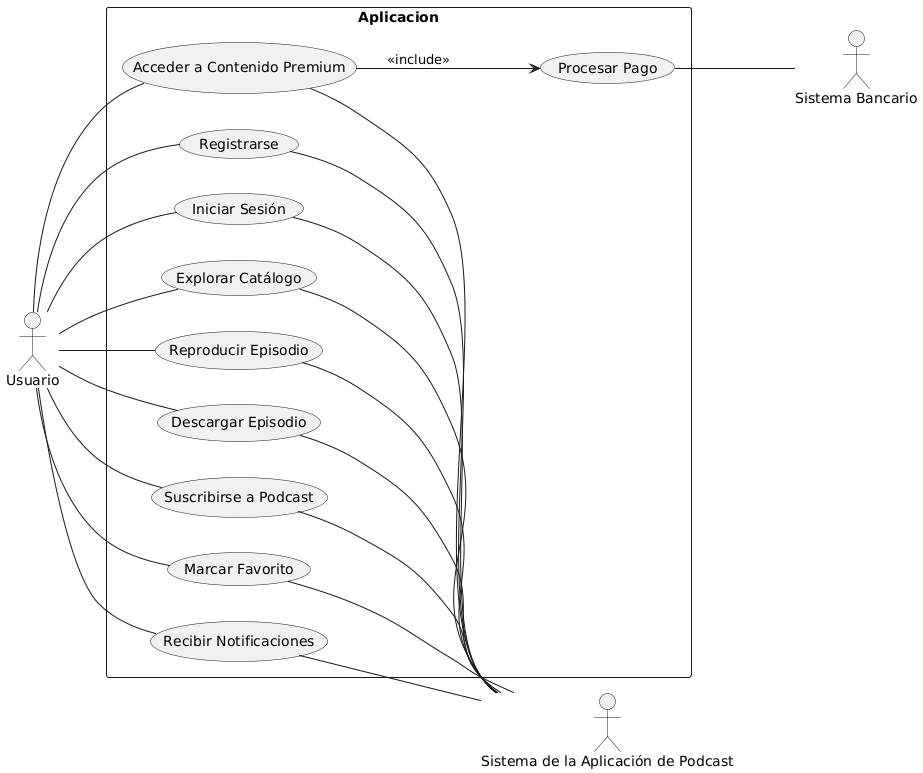

The diagram above was rendered by PlantUML. Its source (embedded in the PNG):
@startuml
left to right direction
actor Usuario
actor "Sistema de la Aplicación de Podcast" as App
actor "Sistema Bancario" as Banco

rectangle Aplicacion {
  Usuario -- (Registrarse)
  Usuario -- (Iniciar Sesión)
  Usuario -- (Explorar Catálogo)
  Usuario -- (Reproducir Episodio)
  Usuario -- (Descargar Episodio)
  Usuario -- (Suscribirse a Podcast)
  Usuario -- (Marcar Favorito)
  Usuario -- (Recibir Notificaciones)
  Usuario -- (Acceder a Contenido Premium)

  (Registrarse) -- App
  (Iniciar Sesión) -- App
  (Explorar Catálogo) -- App
  (Reproducir Episodio) -- App
  (Descargar Episodio) -- App
  (Suscribirse a Podcast) -- App
  (Marcar Favorito) -- App
  (Recibir Notificaciones) -- App
  (Acceder a Contenido Premium) -- App

  (Acceder a Contenido Premium) --> (Procesar Pago) : <<include>>
  (Procesar Pago) -- Banco
}
@enduml